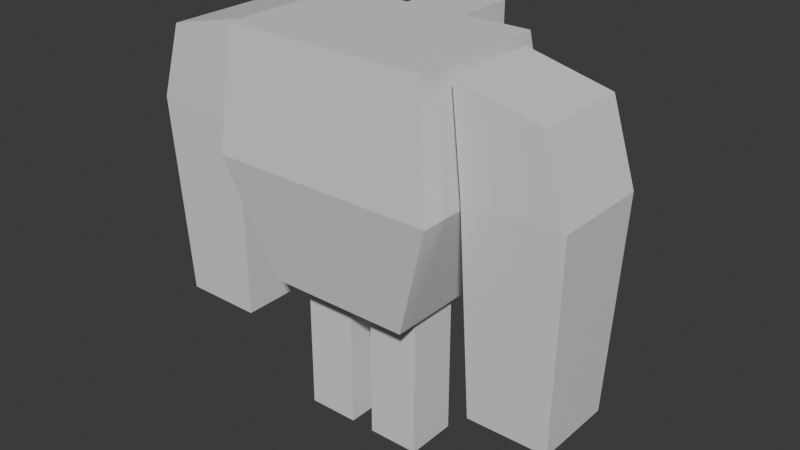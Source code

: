 # Source: golum.blend  (saved by Blender 4.2.66; exported with 4.5.12 LTS)
import bpy
from mathutils import Matrix  # noqa: F401  (used for matrix-valued properties, if any)

bpy.ops.wm.read_factory_settings(use_empty=True)
scene = bpy.context.scene
scene.name = 'Scene'

# ---- collections
col_collection = bpy.data.collections.new('Collection'); scene.collection.children.link(col_collection)

# ---- materials (node trees are filled in below, after node groups)
mat_material = bpy.data.materials.new('Material')
mat_material.alpha_threshold = 0.0
mat_material.use_transparent_shadow = False
mat_material.roughness = 0.5
mat_material.line_color = (0.0, 0.0, 0.0, 1.0)

# ---- material node trees
mat_material.use_nodes = True; mat_material.node_tree.nodes.clear()
_N = mat_material.node_tree.nodes; _L = mat_material.node_tree.links
n0 = _N.new('ShaderNodeOutputMaterial'); n0.name = 'Material Output'; n0.location = (300, 300)
n1 = _N.new('ShaderNodeBsdfPrincipled'); n1.name = 'Principled BSDF'; n1.location = (10, 300)
n1.inputs[3].default_value = 1.45
_L.new(n1.outputs[0], n0.inputs[0])
n0.is_active_output = True

# ---- world
world_world = bpy.data.worlds.new('World'); scene.world = world_world
world_world.use_nodes = True; world_world.node_tree.nodes.clear()
_N = world_world.node_tree.nodes; _L = world_world.node_tree.links
n0 = _N.new('ShaderNodeOutputWorld'); n0.name = 'World Output'; n0.location = (300, 300)
n1 = _N.new('ShaderNodeBackground'); n1.name = 'Background'; n1.location = (10, 300)
n1.inputs[0].default_value = (0.05088, 0.05088, 0.05088, 1.0)
_L.new(n1.outputs[0], n0.inputs[0])
n0.is_active_output = True
world_world.color = (0.05088, 0.05088, 0.05088)
world_world.sun_shadow_jitter_overblur = 0.0

# ---- meshes
me_cube = bpy.data.meshes.new('Cube')
me_cube.from_pydata([(0.1697, 0.7505, 2.137), (0.1697, 0.7505, 1.805), (0.1697, 0.4189, 2.137), (0.1697, 0.4189, 1.805), (0.554, 0.3967, 2.147), (0.399, 0.399, 0.8487), (0.554, -0.3695, 2.147), (0.399, -0.3174, 0.8487), (0.0, 0.3967, 2.147), (0.0, -0.3174, 0.8487), (0.0, -0.3695, 2.147), (0.0, 0.399, 0.8487), (0.0, 0.7505, 2.137), (0.0, 0.4189, 1.805), (0.0, 0.4189, 2.137), (0.0, 0.7505, 1.805), (0.3458, 0.1402, 0.8051), (0.3458, 0.1402, 0.03684), (0.3458, -0.1402, 0.8051), (0.3458, -0.1402, 0.03684), (0.06537, 0.1402, 0.8051), (0.06537, 0.1402, 0.03684), (0.06537, -0.1402, 0.8051), (0.06537, -0.1402, 0.03684), (1.068, 0.2597, 2.018), (1.2, 0.2597, 1.607), (1.068, -0.2597, 2.018), (1.2, -0.2597, 1.607), (0.623, 0.2597, 2.124), (0.6803, 0.2597, 1.604), (0.623, -0.2597, 2.124), (0.6803, -0.2597, 1.604), (0.6192, 0.4969, 1.498), (0.6192, -0.4221, 1.498), (0.0, 0.4969, 1.498), (0.0, -0.4221, 1.498), (1.158, 0.2183, 0.4785), (1.158, -0.2183, 0.4785), (0.7216, 0.2183, 0.4761), (0.7216, -0.2183, 0.4761)], [], [(15, 1, 3, 13), (1, 0, 2, 3), (15, 12, 0, 1), (11, 5, 7, 9), (32, 4, 6, 33), (34, 8, 4, 32), (4, 8, 10, 6), (33, 6, 10, 35), (16, 20, 22, 18), (19, 18, 22, 23), (23, 22, 20, 21), (21, 17, 19, 23), (17, 16, 18, 19), (21, 20, 16, 17), (24, 28, 30, 26), (27, 26, 30, 31), (31, 30, 28, 29), (29, 25, 36, 38), (25, 24, 26, 27), (29, 28, 24, 25), (3, 2, 14, 13), (0, 12, 14, 2), (7, 33, 35, 9), (11, 34, 32, 5), (5, 32, 33, 7), (38, 36, 37, 39), (27, 31, 39, 37), (31, 29, 38, 39), (25, 27, 37, 36)])
_uv = me_cube.uv_layers.new(name='UVMap')
_uv.uv.foreach_set('vector', [0.25, 0.5, 0.375, 0.5, 0.375, 0.75, 0.25, 0.75, 0.375, 0.5, 0.625, 0.5, 0.625, 0.75, 0.375, 0.75, 0.375, 0.375, 0.625, 0.375, 0.625, 0.5, 0.375, 0.5, 0.25, 0.5, 0.375, 0.5, 0.375, 0.75, 0.25, 0.75, 0.5, 0.5, 0.625, 0.5, 0.625, 0.75, 0.5, 0.75, 0.5, 0.375, 0.625, 0.375, 0.625, 0.5, 0.5, 0.5, 0.625, 0.5, 0.75, 0.5, 0.75, 0.75, 0.625, 0.75, 0.5, 0.75, 0.625, 0.75, 0.625, 0.875, 0.5, 0.875, 0.625, 0.5, 0.875, 0.5, 0.875, 0.75, 0.625, 0.75, 0.375, 0.75, 0.625, 0.75, 0.625, 1.0, 0.375, 1.0, 0.375, 0.0, 0.625, 0.0, 0.625, 0.25, 0.375, 0.25, 0.125, 0.5, 0.375, 0.5, 0.375, 0.75, 0.125, 0.75, 0.375, 0.5, 0.625, 0.5, 0.625, 0.75, 0.375, 0.75, 0.375, 0.25, 0.625, 0.25, 0.625, 0.5, 0.375, 0.5, 0.625, 0.5, 0.875, 0.5, 0.875, 0.75, 0.625, 0.75, 0.375, 0.75, 0.625, 0.75, 0.625, 1.0, 0.375, 1.0, 0.375, 0.0, 0.625, 0.0, 0.625, 0.25, 0.375, 0.25, 0.375, 0.25, 0.375, 0.5, 0.375, 0.5, 0.375, 0.25, 0.375, 0.5, 0.625, 0.5, 0.625, 0.75, 0.375, 0.75, 0.375, 0.25, 0.625, 0.25, 0.625, 0.5, 0.375, 0.5, 0.375, 0.75, 0.625, 0.75, 0.625, 0.875, 0.375, 0.875, 0.625, 0.5, 0.75, 0.5, 0.75, 0.75, 0.625, 0.75, 0.375, 0.75, 0.5, 0.75, 0.5, 0.875, 0.375, 0.875, 0.375, 0.375, 0.5, 0.375, 0.5, 0.5, 0.375, 0.5, 0.375, 0.5, 0.5, 0.5, 0.5, 0.75, 0.375, 0.75, 0.125, 0.5, 0.375, 0.5, 0.375, 0.75, 0.125, 0.75, 0.375, 0.75, 0.375, 1.0, 0.375, 1.0, 0.375, 0.75, 0.375, 0.0, 0.375, 0.25, 0.375, 0.25, 0.375, 0.0, 0.375, 0.5, 0.375, 0.75, 0.375, 0.75, 0.375, 0.5])
me_cube.materials.append(mat_material)
me_cube.use_mirror_vertex_groups = False
me_cube.update()

# ---- objects
ob_cube = bpy.data.objects.new('Cube', me_cube)

# ---- transforms, parenting, visibility, modifiers, constraints
ob_cube.location = (0.0, 0.0, 0.0)
ob_cube.lock_rotations_4d = False
ob_cube.empty_display_type = 'ARROWS'
ob_cube.lineart.crease_threshold = 0.0
_m = ob_cube.modifiers.new('Mirror', 'MIRROR')
_m.use_clip = True

# ---- collection membership
col_collection.objects.link(ob_cube)

# ---- scene / render settings (as saved in the file)
scene.frame_start = 1; scene.frame_end = 250; scene.frame_set(1)
scene.render.engine = 'BLENDER_EEVEE_NEXT'
bpy.context.view_layer.update()

# ---- added for rendering (the .blend has no active camera and no usable light): camera, sun
cam_auto = bpy.data.cameras.new('AutoCamera')
cam_auto.lens = 50.0
cam_auto.sensor_width = 36.0
cam_auto.clip_end = 1000.0
ob_auto_camera = bpy.data.objects.new('AutoCamera', cam_auto)
scene.collection.objects.link(ob_auto_camera)
ob_auto_camera.location = (3.14907, -3.61468, 3.6112)
ob_auto_camera.rotation_euler = (1.09748, -7.21219e-08, 0.694738)
scene.camera = ob_auto_camera
light_auto_sun = bpy.data.lights.new('AutoSun', 'SUN')
light_auto_sun.energy = 3.0
light_auto_sun.angle = 0.0523599
ob_auto_sun = bpy.data.objects.new('AutoSun', light_auto_sun)
scene.collection.objects.link(ob_auto_sun)
ob_auto_sun.rotation_euler = (0.872665, 0.174533, 0.523599)
bpy.context.view_layer.update()
